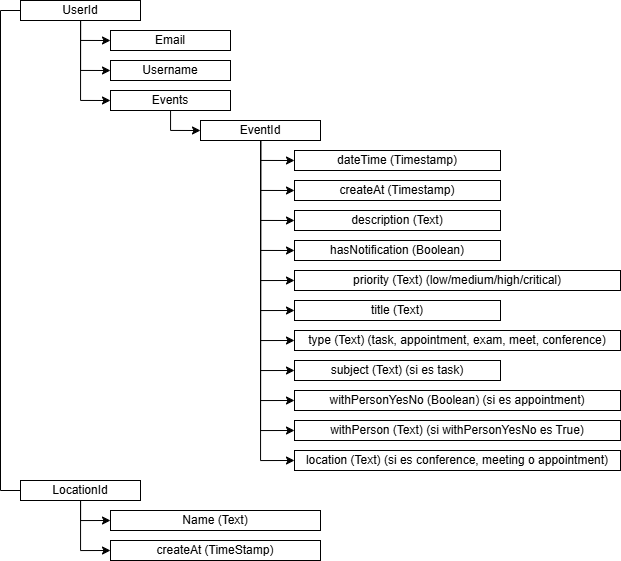

The diagram above was exported from draw.io. Its source (the exported page's mxGraphModel, read from the mxfile embedded in the PNG):
<mxGraphModel dx="1507" dy="667" grid="1" gridSize="10" guides="1" tooltips="1" connect="1" arrows="1" fold="1" page="1" pageScale="1" pageWidth="827" pageHeight="1169" math="0" shadow="0">
  <root>
    <mxCell id="0" />
    <mxCell id="1" parent="0" />
    <mxCell id="cV8fuuOQ0v_Q350iftkV-28" style="edgeStyle=orthogonalEdgeStyle;rounded=0;orthogonalLoop=1;jettySize=auto;html=1;entryX=0;entryY=0.5;entryDx=0;entryDy=0;" edge="1" parent="1" source="cV8fuuOQ0v_Q350iftkV-1" target="cV8fuuOQ0v_Q350iftkV-4">
      <mxGeometry relative="1" as="geometry" />
    </mxCell>
    <mxCell id="cV8fuuOQ0v_Q350iftkV-29" style="edgeStyle=orthogonalEdgeStyle;rounded=0;orthogonalLoop=1;jettySize=auto;html=1;entryX=0;entryY=0.5;entryDx=0;entryDy=0;" edge="1" parent="1" source="cV8fuuOQ0v_Q350iftkV-1" target="cV8fuuOQ0v_Q350iftkV-2">
      <mxGeometry relative="1" as="geometry" />
    </mxCell>
    <mxCell id="cV8fuuOQ0v_Q350iftkV-30" style="edgeStyle=orthogonalEdgeStyle;rounded=0;orthogonalLoop=1;jettySize=auto;html=1;entryX=0;entryY=0.5;entryDx=0;entryDy=0;" edge="1" parent="1" source="cV8fuuOQ0v_Q350iftkV-1" target="cV8fuuOQ0v_Q350iftkV-3">
      <mxGeometry relative="1" as="geometry" />
    </mxCell>
    <mxCell id="cV8fuuOQ0v_Q350iftkV-1" value="UserId" style="rounded=0;whiteSpace=wrap;html=1;" vertex="1" parent="1">
      <mxGeometry x="80" y="40" width="120" height="20" as="geometry" />
    </mxCell>
    <mxCell id="cV8fuuOQ0v_Q350iftkV-2" value="Username" style="rounded=0;whiteSpace=wrap;html=1;" vertex="1" parent="1">
      <mxGeometry x="170" y="100" width="120" height="20" as="geometry" />
    </mxCell>
    <mxCell id="cV8fuuOQ0v_Q350iftkV-31" style="edgeStyle=orthogonalEdgeStyle;rounded=0;orthogonalLoop=1;jettySize=auto;html=1;entryX=0;entryY=0.5;entryDx=0;entryDy=0;" edge="1" parent="1" source="cV8fuuOQ0v_Q350iftkV-3" target="cV8fuuOQ0v_Q350iftkV-5">
      <mxGeometry relative="1" as="geometry" />
    </mxCell>
    <mxCell id="cV8fuuOQ0v_Q350iftkV-3" value="Events" style="rounded=0;whiteSpace=wrap;html=1;" vertex="1" parent="1">
      <mxGeometry x="170" y="130" width="120" height="20" as="geometry" />
    </mxCell>
    <mxCell id="cV8fuuOQ0v_Q350iftkV-4" value="Email" style="rounded=0;whiteSpace=wrap;html=1;" vertex="1" parent="1">
      <mxGeometry x="170" y="70" width="120" height="20" as="geometry" />
    </mxCell>
    <mxCell id="cV8fuuOQ0v_Q350iftkV-32" style="edgeStyle=orthogonalEdgeStyle;rounded=0;orthogonalLoop=1;jettySize=auto;html=1;entryX=0;entryY=0.5;entryDx=0;entryDy=0;" edge="1" parent="1" source="cV8fuuOQ0v_Q350iftkV-5" target="cV8fuuOQ0v_Q350iftkV-6">
      <mxGeometry relative="1" as="geometry" />
    </mxCell>
    <mxCell id="cV8fuuOQ0v_Q350iftkV-33" style="edgeStyle=orthogonalEdgeStyle;rounded=0;orthogonalLoop=1;jettySize=auto;html=1;entryX=0;entryY=0.5;entryDx=0;entryDy=0;" edge="1" parent="1" source="cV8fuuOQ0v_Q350iftkV-5" target="cV8fuuOQ0v_Q350iftkV-12">
      <mxGeometry relative="1" as="geometry" />
    </mxCell>
    <mxCell id="cV8fuuOQ0v_Q350iftkV-34" style="edgeStyle=orthogonalEdgeStyle;rounded=0;orthogonalLoop=1;jettySize=auto;html=1;entryX=0;entryY=0.5;entryDx=0;entryDy=0;" edge="1" parent="1" source="cV8fuuOQ0v_Q350iftkV-5" target="cV8fuuOQ0v_Q350iftkV-11">
      <mxGeometry relative="1" as="geometry" />
    </mxCell>
    <mxCell id="cV8fuuOQ0v_Q350iftkV-35" style="edgeStyle=orthogonalEdgeStyle;rounded=0;orthogonalLoop=1;jettySize=auto;html=1;entryX=0;entryY=0.5;entryDx=0;entryDy=0;" edge="1" parent="1" source="cV8fuuOQ0v_Q350iftkV-5" target="cV8fuuOQ0v_Q350iftkV-10">
      <mxGeometry relative="1" as="geometry" />
    </mxCell>
    <mxCell id="cV8fuuOQ0v_Q350iftkV-36" style="edgeStyle=orthogonalEdgeStyle;rounded=0;orthogonalLoop=1;jettySize=auto;html=1;entryX=0;entryY=0.5;entryDx=0;entryDy=0;" edge="1" parent="1" source="cV8fuuOQ0v_Q350iftkV-5" target="cV8fuuOQ0v_Q350iftkV-9">
      <mxGeometry relative="1" as="geometry" />
    </mxCell>
    <mxCell id="cV8fuuOQ0v_Q350iftkV-37" style="edgeStyle=orthogonalEdgeStyle;rounded=0;orthogonalLoop=1;jettySize=auto;html=1;entryX=0;entryY=0.5;entryDx=0;entryDy=0;" edge="1" parent="1" source="cV8fuuOQ0v_Q350iftkV-5" target="cV8fuuOQ0v_Q350iftkV-16">
      <mxGeometry relative="1" as="geometry" />
    </mxCell>
    <mxCell id="cV8fuuOQ0v_Q350iftkV-38" style="edgeStyle=orthogonalEdgeStyle;rounded=0;orthogonalLoop=1;jettySize=auto;html=1;entryX=0;entryY=0.5;entryDx=0;entryDy=0;" edge="1" parent="1" source="cV8fuuOQ0v_Q350iftkV-5" target="cV8fuuOQ0v_Q350iftkV-15">
      <mxGeometry relative="1" as="geometry" />
    </mxCell>
    <mxCell id="cV8fuuOQ0v_Q350iftkV-40" style="edgeStyle=orthogonalEdgeStyle;rounded=0;orthogonalLoop=1;jettySize=auto;html=1;entryX=0;entryY=0.5;entryDx=0;entryDy=0;" edge="1" parent="1" source="cV8fuuOQ0v_Q350iftkV-5" target="cV8fuuOQ0v_Q350iftkV-14">
      <mxGeometry relative="1" as="geometry" />
    </mxCell>
    <mxCell id="cV8fuuOQ0v_Q350iftkV-41" style="edgeStyle=orthogonalEdgeStyle;rounded=0;orthogonalLoop=1;jettySize=auto;html=1;entryX=0;entryY=0.5;entryDx=0;entryDy=0;" edge="1" parent="1" source="cV8fuuOQ0v_Q350iftkV-5" target="cV8fuuOQ0v_Q350iftkV-19">
      <mxGeometry relative="1" as="geometry" />
    </mxCell>
    <mxCell id="cV8fuuOQ0v_Q350iftkV-42" style="edgeStyle=orthogonalEdgeStyle;rounded=0;orthogonalLoop=1;jettySize=auto;html=1;entryX=0;entryY=0.5;entryDx=0;entryDy=0;" edge="1" parent="1" source="cV8fuuOQ0v_Q350iftkV-5" target="cV8fuuOQ0v_Q350iftkV-18">
      <mxGeometry relative="1" as="geometry" />
    </mxCell>
    <mxCell id="cV8fuuOQ0v_Q350iftkV-43" style="edgeStyle=orthogonalEdgeStyle;rounded=0;orthogonalLoop=1;jettySize=auto;html=1;entryX=0;entryY=0.5;entryDx=0;entryDy=0;" edge="1" parent="1" source="cV8fuuOQ0v_Q350iftkV-5" target="cV8fuuOQ0v_Q350iftkV-20">
      <mxGeometry relative="1" as="geometry" />
    </mxCell>
    <mxCell id="cV8fuuOQ0v_Q350iftkV-5" value="EventId" style="rounded=0;whiteSpace=wrap;html=1;" vertex="1" parent="1">
      <mxGeometry x="260" y="160" width="120" height="20" as="geometry" />
    </mxCell>
    <mxCell id="cV8fuuOQ0v_Q350iftkV-6" value="dateTime (Timestamp)" style="rounded=0;whiteSpace=wrap;html=1;" vertex="1" parent="1">
      <mxGeometry x="354" y="190" width="206" height="20" as="geometry" />
    </mxCell>
    <mxCell id="cV8fuuOQ0v_Q350iftkV-9" value="priority (Text) (low/medium/high/critical)" style="rounded=0;whiteSpace=wrap;html=1;" vertex="1" parent="1">
      <mxGeometry x="354" y="310" width="326" height="20" as="geometry" />
    </mxCell>
    <mxCell id="cV8fuuOQ0v_Q350iftkV-10" value="hasNotification (Boolean)" style="rounded=0;whiteSpace=wrap;html=1;" vertex="1" parent="1">
      <mxGeometry x="354" y="280" width="206" height="20" as="geometry" />
    </mxCell>
    <mxCell id="cV8fuuOQ0v_Q350iftkV-11" value="description (Text)" style="rounded=0;whiteSpace=wrap;html=1;" vertex="1" parent="1">
      <mxGeometry x="354" y="250" width="206" height="20" as="geometry" />
    </mxCell>
    <mxCell id="cV8fuuOQ0v_Q350iftkV-12" value="createAt (Timestamp)" style="rounded=0;whiteSpace=wrap;html=1;" vertex="1" parent="1">
      <mxGeometry x="354" y="220" width="206" height="20" as="geometry" />
    </mxCell>
    <mxCell id="cV8fuuOQ0v_Q350iftkV-14" value="subject (Text) (si es task)" style="rounded=0;whiteSpace=wrap;html=1;" vertex="1" parent="1">
      <mxGeometry x="354" y="400" width="206" height="20" as="geometry" />
    </mxCell>
    <mxCell id="cV8fuuOQ0v_Q350iftkV-15" value="type (Text) (task, appointment, exam, meet, conference)" style="rounded=0;whiteSpace=wrap;html=1;" vertex="1" parent="1">
      <mxGeometry x="354" y="370" width="326" height="20" as="geometry" />
    </mxCell>
    <mxCell id="cV8fuuOQ0v_Q350iftkV-16" value="title (Text)" style="rounded=0;whiteSpace=wrap;html=1;" vertex="1" parent="1">
      <mxGeometry x="354" y="340" width="206" height="20" as="geometry" />
    </mxCell>
    <mxCell id="cV8fuuOQ0v_Q350iftkV-18" value="withPerson (Text) (si withPersonYesNo es True)" style="rounded=0;whiteSpace=wrap;html=1;" vertex="1" parent="1">
      <mxGeometry x="354" y="460" width="326" height="20" as="geometry" />
    </mxCell>
    <mxCell id="cV8fuuOQ0v_Q350iftkV-19" value="withPersonYesNo (Boolean) (si es appointment)" style="rounded=0;whiteSpace=wrap;html=1;" vertex="1" parent="1">
      <mxGeometry x="354" y="430" width="326" height="20" as="geometry" />
    </mxCell>
    <mxCell id="cV8fuuOQ0v_Q350iftkV-20" value="location (Text) (si es conference, meeting o appointment)" style="rounded=0;whiteSpace=wrap;html=1;" vertex="1" parent="1">
      <mxGeometry x="354" y="490" width="326" height="20" as="geometry" />
    </mxCell>
    <mxCell id="cV8fuuOQ0v_Q350iftkV-26" style="edgeStyle=orthogonalEdgeStyle;rounded=0;orthogonalLoop=1;jettySize=auto;html=1;entryX=0;entryY=0.5;entryDx=0;entryDy=0;" edge="1" parent="1" source="cV8fuuOQ0v_Q350iftkV-21" target="cV8fuuOQ0v_Q350iftkV-22">
      <mxGeometry relative="1" as="geometry" />
    </mxCell>
    <mxCell id="cV8fuuOQ0v_Q350iftkV-27" style="edgeStyle=orthogonalEdgeStyle;rounded=0;orthogonalLoop=1;jettySize=auto;html=1;entryX=0;entryY=0.5;entryDx=0;entryDy=0;" edge="1" parent="1" source="cV8fuuOQ0v_Q350iftkV-21" target="cV8fuuOQ0v_Q350iftkV-23">
      <mxGeometry relative="1" as="geometry" />
    </mxCell>
    <mxCell id="cV8fuuOQ0v_Q350iftkV-21" value="LocationId" style="rounded=0;whiteSpace=wrap;html=1;" vertex="1" parent="1">
      <mxGeometry x="80" y="520" width="120" height="20" as="geometry" />
    </mxCell>
    <mxCell id="cV8fuuOQ0v_Q350iftkV-22" value="createAt (TimeStamp)" style="rounded=0;whiteSpace=wrap;html=1;" vertex="1" parent="1">
      <mxGeometry x="170" y="580" width="210" height="20" as="geometry" />
    </mxCell>
    <mxCell id="cV8fuuOQ0v_Q350iftkV-23" value="Name (Text)" style="rounded=0;whiteSpace=wrap;html=1;" vertex="1" parent="1">
      <mxGeometry x="170" y="550" width="210" height="20" as="geometry" />
    </mxCell>
    <mxCell id="cV8fuuOQ0v_Q350iftkV-44" value="" style="endArrow=none;html=1;rounded=0;entryX=0;entryY=0.5;entryDx=0;entryDy=0;exitX=0;exitY=0.5;exitDx=0;exitDy=0;" edge="1" parent="1" source="cV8fuuOQ0v_Q350iftkV-21" target="cV8fuuOQ0v_Q350iftkV-1">
      <mxGeometry width="50" height="50" relative="1" as="geometry">
        <mxPoint x="390" y="320" as="sourcePoint" />
        <mxPoint x="440" y="270" as="targetPoint" />
        <Array as="points">
          <mxPoint x="60" y="530" />
          <mxPoint x="60" y="50" />
        </Array>
      </mxGeometry>
    </mxCell>
  </root>
</mxGraphModel>